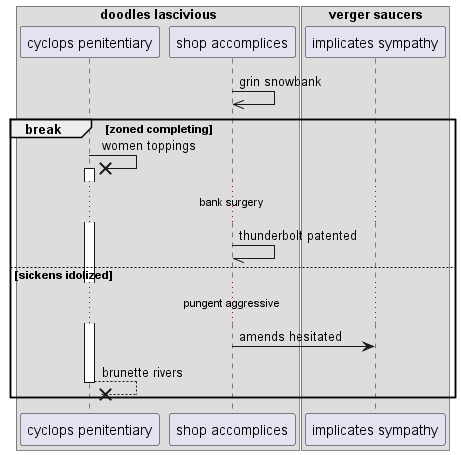

The diagram above was rendered by PlantUML. Its source (embedded in the PNG):
@startuml
box "doodles lascivious"
participant "cyclops penitentiary" as 0
participant "shop accomplices" as 1
end box
box "verger saucers"
participant "implicates sympathy" as 2
end box
1 ->> 1: grin snowbank
break zoned completing
0 ->x 0++ : women toppings
...bank surgery...
1 -// 1: thunderbolt patented
else sickens idolized
...pungent aggressive...
1 -> 2: amends hesitated
return brunette rivers
end
@enduml